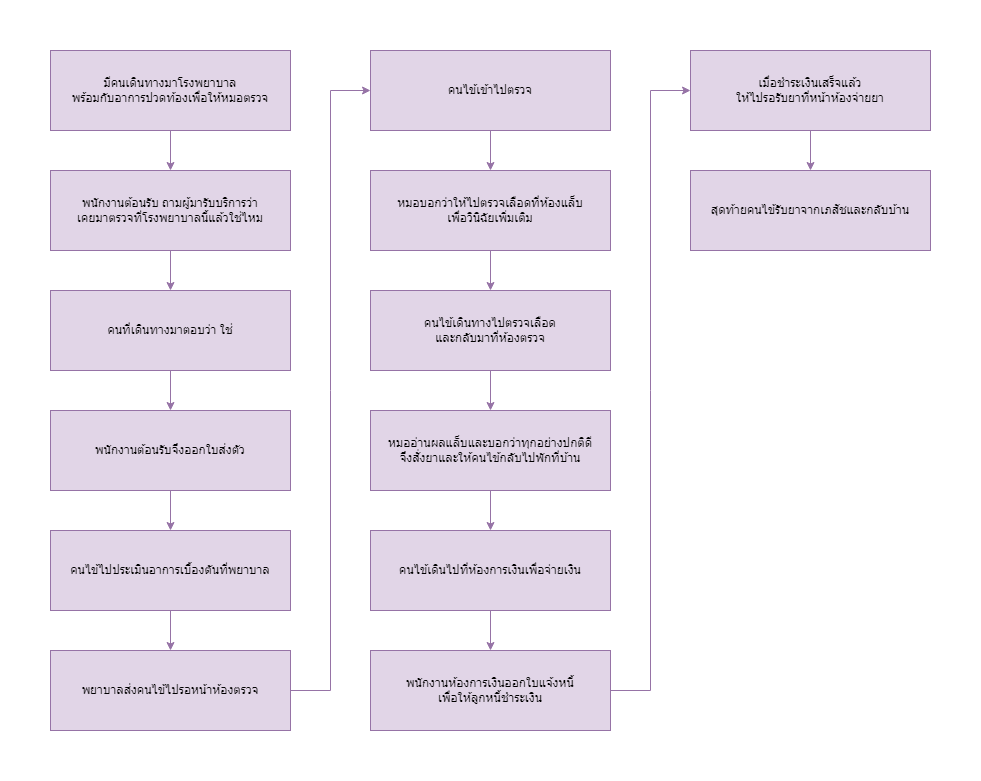

The diagram above was exported from draw.io. Its source (the exported page's mxGraphModel, read from the mxfile embedded in the PNG):
<mxGraphModel dx="2266" dy="829" grid="1" gridSize="10" guides="1" tooltips="1" connect="1" arrows="1" fold="1" page="1" pageScale="1" pageWidth="1169" pageHeight="827" math="0" shadow="0">
  <root>
    <mxCell id="0" />
    <mxCell id="1" parent="0" />
    <mxCell id="i-jWOYbTysZ6lBFdlIk--17" style="edgeStyle=orthogonalEdgeStyle;rounded=0;orthogonalLoop=1;jettySize=auto;html=1;entryX=0.5;entryY=0;entryDx=0;entryDy=0;fillColor=#e1d5e7;strokeColor=#9673a6;" parent="1" source="i-jWOYbTysZ6lBFdlIk--1" target="i-jWOYbTysZ6lBFdlIk--3" edge="1">
      <mxGeometry relative="1" as="geometry" />
    </mxCell>
    <mxCell id="i-jWOYbTysZ6lBFdlIk--1" value="มีคนเดินทางมาโรงพยาบาล&lt;br&gt;พร้อมกับอาการปวดท้องเพื่อให้หมอตรวจ" style="rounded=0;whiteSpace=wrap;html=1;align=center;fillColor=#e1d5e7;strokeColor=#9673a6;" parent="1" vertex="1">
      <mxGeometry x="145" y="74" width="240" height="80" as="geometry" />
    </mxCell>
    <mxCell id="i-jWOYbTysZ6lBFdlIk--18" style="edgeStyle=orthogonalEdgeStyle;rounded=0;orthogonalLoop=1;jettySize=auto;html=1;entryX=0.5;entryY=0;entryDx=0;entryDy=0;fillColor=#e1d5e7;strokeColor=#9673a6;" parent="1" source="i-jWOYbTysZ6lBFdlIk--3" target="i-jWOYbTysZ6lBFdlIk--4" edge="1">
      <mxGeometry relative="1" as="geometry" />
    </mxCell>
    <mxCell id="i-jWOYbTysZ6lBFdlIk--3" value="พนักงานต้อนรับ ถามผู้มารับบริการว่า &lt;br&gt;เคยมาตรวจที่โรงพยาบาลนี้แล้วใช่ไหม" style="rounded=0;whiteSpace=wrap;html=1;align=center;fillColor=#e1d5e7;strokeColor=#9673a6;" parent="1" vertex="1">
      <mxGeometry x="145" y="194" width="240" height="80" as="geometry" />
    </mxCell>
    <mxCell id="i-jWOYbTysZ6lBFdlIk--19" style="edgeStyle=orthogonalEdgeStyle;rounded=0;orthogonalLoop=1;jettySize=auto;html=1;entryX=0.5;entryY=0;entryDx=0;entryDy=0;fillColor=#e1d5e7;strokeColor=#9673a6;" parent="1" source="i-jWOYbTysZ6lBFdlIk--4" target="i-jWOYbTysZ6lBFdlIk--6" edge="1">
      <mxGeometry relative="1" as="geometry" />
    </mxCell>
    <mxCell id="i-jWOYbTysZ6lBFdlIk--4" value="คนที่เดินทางมาตอบว่า ใช่" style="rounded=0;whiteSpace=wrap;html=1;align=center;fillColor=#e1d5e7;strokeColor=#9673a6;" parent="1" vertex="1">
      <mxGeometry x="145" y="314" width="240" height="80" as="geometry" />
    </mxCell>
    <mxCell id="i-jWOYbTysZ6lBFdlIk--20" style="edgeStyle=orthogonalEdgeStyle;rounded=0;orthogonalLoop=1;jettySize=auto;html=1;entryX=0.5;entryY=0;entryDx=0;entryDy=0;fillColor=#e1d5e7;strokeColor=#9673a6;" parent="1" source="i-jWOYbTysZ6lBFdlIk--6" target="i-jWOYbTysZ6lBFdlIk--7" edge="1">
      <mxGeometry relative="1" as="geometry" />
    </mxCell>
    <mxCell id="i-jWOYbTysZ6lBFdlIk--6" value="พนักงานต้อนรับจึงออกใบส่งตัว" style="rounded=0;whiteSpace=wrap;html=1;align=center;fillColor=#e1d5e7;strokeColor=#9673a6;" parent="1" vertex="1">
      <mxGeometry x="145" y="434" width="240" height="80" as="geometry" />
    </mxCell>
    <mxCell id="i-jWOYbTysZ6lBFdlIk--21" style="edgeStyle=orthogonalEdgeStyle;rounded=0;orthogonalLoop=1;jettySize=auto;html=1;entryX=0.5;entryY=0;entryDx=0;entryDy=0;fillColor=#e1d5e7;strokeColor=#9673a6;" parent="1" source="i-jWOYbTysZ6lBFdlIk--7" target="i-jWOYbTysZ6lBFdlIk--8" edge="1">
      <mxGeometry relative="1" as="geometry" />
    </mxCell>
    <mxCell id="i-jWOYbTysZ6lBFdlIk--7" value="คนไข้ไปประเมินอาการเบื้องตันที่พยาบาล" style="rounded=0;whiteSpace=wrap;html=1;align=center;fillColor=#e1d5e7;strokeColor=#9673a6;" parent="1" vertex="1">
      <mxGeometry x="145" y="554" width="240" height="80" as="geometry" />
    </mxCell>
    <mxCell id="i-jWOYbTysZ6lBFdlIk--22" style="edgeStyle=orthogonalEdgeStyle;rounded=0;orthogonalLoop=1;jettySize=auto;html=1;entryX=0;entryY=0.5;entryDx=0;entryDy=0;fillColor=#e1d5e7;strokeColor=#9673a6;" parent="1" source="i-jWOYbTysZ6lBFdlIk--8" target="i-jWOYbTysZ6lBFdlIk--9" edge="1">
      <mxGeometry relative="1" as="geometry" />
    </mxCell>
    <mxCell id="i-jWOYbTysZ6lBFdlIk--8" value="พยาบาลส่งคนไข้ไปรอหน้าห้องตรวจ" style="rounded=0;whiteSpace=wrap;html=1;align=center;fillColor=#e1d5e7;strokeColor=#9673a6;" parent="1" vertex="1">
      <mxGeometry x="145" y="674" width="240" height="80" as="geometry" />
    </mxCell>
    <mxCell id="i-jWOYbTysZ6lBFdlIk--23" style="edgeStyle=orthogonalEdgeStyle;rounded=0;orthogonalLoop=1;jettySize=auto;html=1;fillColor=#e1d5e7;strokeColor=#9673a6;" parent="1" source="i-jWOYbTysZ6lBFdlIk--9" target="i-jWOYbTysZ6lBFdlIk--10" edge="1">
      <mxGeometry relative="1" as="geometry" />
    </mxCell>
    <mxCell id="i-jWOYbTysZ6lBFdlIk--9" value="คนไข้เข้าไปตรวจ" style="rounded=0;whiteSpace=wrap;html=1;align=center;fillColor=#e1d5e7;strokeColor=#9673a6;" parent="1" vertex="1">
      <mxGeometry x="465" y="74" width="240" height="80" as="geometry" />
    </mxCell>
    <mxCell id="i-jWOYbTysZ6lBFdlIk--24" style="edgeStyle=orthogonalEdgeStyle;rounded=0;orthogonalLoop=1;jettySize=auto;html=1;entryX=0.5;entryY=0;entryDx=0;entryDy=0;fillColor=#e1d5e7;strokeColor=#9673a6;" parent="1" source="i-jWOYbTysZ6lBFdlIk--10" target="i-jWOYbTysZ6lBFdlIk--11" edge="1">
      <mxGeometry relative="1" as="geometry" />
    </mxCell>
    <mxCell id="i-jWOYbTysZ6lBFdlIk--10" value="หมอบอกว่าให้ไปตรวจเลือดที่ห้องแล็บ&lt;br&gt;เพื่อวินิฉัยเพิ่มเติม" style="rounded=0;whiteSpace=wrap;html=1;align=center;fillColor=#e1d5e7;strokeColor=#9673a6;" parent="1" vertex="1">
      <mxGeometry x="465" y="194" width="240" height="80" as="geometry" />
    </mxCell>
    <mxCell id="i-jWOYbTysZ6lBFdlIk--25" style="edgeStyle=orthogonalEdgeStyle;rounded=0;orthogonalLoop=1;jettySize=auto;html=1;entryX=0.5;entryY=0;entryDx=0;entryDy=0;fillColor=#e1d5e7;strokeColor=#9673a6;" parent="1" source="i-jWOYbTysZ6lBFdlIk--11" target="i-jWOYbTysZ6lBFdlIk--12" edge="1">
      <mxGeometry relative="1" as="geometry" />
    </mxCell>
    <mxCell id="i-jWOYbTysZ6lBFdlIk--11" value="คนไข้เดินทางไปตรวจเลือด&lt;br&gt;และกลับมาที่ห้องตรวจ" style="rounded=0;whiteSpace=wrap;html=1;align=center;fillColor=#e1d5e7;strokeColor=#9673a6;" parent="1" vertex="1">
      <mxGeometry x="465" y="314" width="240" height="80" as="geometry" />
    </mxCell>
    <mxCell id="i-jWOYbTysZ6lBFdlIk--26" style="edgeStyle=orthogonalEdgeStyle;rounded=0;orthogonalLoop=1;jettySize=auto;html=1;entryX=0.5;entryY=0;entryDx=0;entryDy=0;fillColor=#e1d5e7;strokeColor=#9673a6;" parent="1" source="i-jWOYbTysZ6lBFdlIk--12" target="i-jWOYbTysZ6lBFdlIk--13" edge="1">
      <mxGeometry relative="1" as="geometry" />
    </mxCell>
    <mxCell id="i-jWOYbTysZ6lBFdlIk--12" value="หมออ่านผลแล็บและ&lt;span style=&quot;background-color: initial;&quot;&gt;บอกว่าทุกอย่างปกติดี&lt;/span&gt;&lt;br&gt;จึงสั่งยาและให้คนไข้กลับไปพักที่บ้าน" style="rounded=0;whiteSpace=wrap;html=1;align=center;fillColor=#e1d5e7;strokeColor=#9673a6;" parent="1" vertex="1">
      <mxGeometry x="465" y="434" width="240" height="80" as="geometry" />
    </mxCell>
    <mxCell id="i-jWOYbTysZ6lBFdlIk--27" style="edgeStyle=orthogonalEdgeStyle;rounded=0;orthogonalLoop=1;jettySize=auto;html=1;entryX=0.5;entryY=0;entryDx=0;entryDy=0;fillColor=#e1d5e7;strokeColor=#9673a6;" parent="1" source="i-jWOYbTysZ6lBFdlIk--13" target="i-jWOYbTysZ6lBFdlIk--14" edge="1">
      <mxGeometry relative="1" as="geometry" />
    </mxCell>
    <mxCell id="i-jWOYbTysZ6lBFdlIk--13" value="คนไข้เดินไปที่ห้องการเงินเพื่อจ่ายเงิน" style="rounded=0;whiteSpace=wrap;html=1;align=center;fillColor=#e1d5e7;strokeColor=#9673a6;" parent="1" vertex="1">
      <mxGeometry x="465" y="554" width="240" height="80" as="geometry" />
    </mxCell>
    <mxCell id="i-jWOYbTysZ6lBFdlIk--28" style="edgeStyle=orthogonalEdgeStyle;rounded=0;orthogonalLoop=1;jettySize=auto;html=1;entryX=0;entryY=0.5;entryDx=0;entryDy=0;fillColor=#e1d5e7;strokeColor=#9673a6;" parent="1" source="i-jWOYbTysZ6lBFdlIk--14" target="i-jWOYbTysZ6lBFdlIk--15" edge="1">
      <mxGeometry relative="1" as="geometry" />
    </mxCell>
    <mxCell id="i-jWOYbTysZ6lBFdlIk--14" value="พนักงานห้องการเงินออกใบแจ้งหนี้ &lt;br&gt;เพื่อให้ลูกหนี้ชำระเงิน" style="rounded=0;whiteSpace=wrap;html=1;align=center;fillColor=#e1d5e7;strokeColor=#9673a6;" parent="1" vertex="1">
      <mxGeometry x="465" y="674" width="240" height="80" as="geometry" />
    </mxCell>
    <mxCell id="i-jWOYbTysZ6lBFdlIk--29" style="edgeStyle=orthogonalEdgeStyle;rounded=0;orthogonalLoop=1;jettySize=auto;html=1;entryX=0.5;entryY=0;entryDx=0;entryDy=0;fillColor=#e1d5e7;strokeColor=#9673a6;" parent="1" source="i-jWOYbTysZ6lBFdlIk--15" target="i-jWOYbTysZ6lBFdlIk--16" edge="1">
      <mxGeometry relative="1" as="geometry" />
    </mxCell>
    <mxCell id="i-jWOYbTysZ6lBFdlIk--15" value="เมื่อชำระเงินเสร็จแล้ว&lt;br&gt;ให้ไปรอรับยาที่หน้าห้องจ่ายยา" style="rounded=0;whiteSpace=wrap;html=1;align=center;fillColor=#e1d5e7;strokeColor=#9673a6;" parent="1" vertex="1">
      <mxGeometry x="785" y="74" width="240" height="80" as="geometry" />
    </mxCell>
    <mxCell id="i-jWOYbTysZ6lBFdlIk--16" value="สุดท้ายคนไข้รับยาจากเภสัชและกลับบ้าน" style="rounded=0;whiteSpace=wrap;html=1;align=center;fillColor=#e1d5e7;strokeColor=#9673a6;" parent="1" vertex="1">
      <mxGeometry x="785" y="194" width="240" height="80" as="geometry" />
    </mxCell>
  </root>
</mxGraphModel>